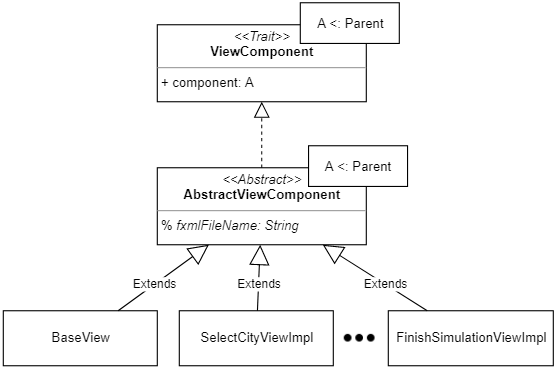

The diagram above was exported from draw.io. Its source (the exported page's mxGraphModel, read from the mxfile embedded in the PNG):
<mxGraphModel dx="1816" dy="-666" grid="1" gridSize="10" guides="1" tooltips="1" connect="1" arrows="1" fold="1" page="1" pageScale="1" pageWidth="827" pageHeight="1169" math="0" shadow="0">
  <root>
    <mxCell id="0" />
    <mxCell id="1" parent="0" />
    <mxCell id="2" value="&lt;p style=&quot;margin:0px;margin-top:4px;text-align:center;&quot;&gt;&lt;i&gt;&amp;lt;&amp;lt;Abstract&amp;gt;&amp;gt;&lt;/i&gt;&lt;br&gt;&lt;b&gt;AbstractViewComponent&lt;/b&gt;&lt;br&gt;&lt;/p&gt;&lt;hr size=&quot;1&quot;&gt;&amp;nbsp;%&amp;nbsp;&lt;i&gt;fxmlFileName: String&lt;/i&gt;&lt;div&gt;&lt;br&gt;&lt;/div&gt;" style="verticalAlign=top;align=left;overflow=fill;fontSize=12;fontFamily=Helvetica;html=1;fillColor=default;" vertex="1" parent="1">
      <mxGeometry x="-595.5" y="1800" width="190" height="70" as="geometry" />
    </mxCell>
    <mxCell id="3" value="&lt;p style=&quot;margin:0px;margin-top:4px;text-align:center;&quot;&gt;&lt;i&gt;&amp;lt;&amp;lt;Trait&amp;gt;&amp;gt;&lt;/i&gt;&lt;br&gt;&lt;b&gt;ViewComponent&lt;/b&gt;&lt;br&gt;&lt;/p&gt;&lt;hr size=&quot;1&quot;&gt;&amp;nbsp;+ component: A&lt;br&gt;&lt;div&gt;&lt;br&gt;&lt;/div&gt;" style="verticalAlign=top;align=left;overflow=fill;fontSize=12;fontFamily=Helvetica;html=1;fillColor=default;" vertex="1" parent="1">
      <mxGeometry x="-595.5" y="1670" width="190" height="70" as="geometry" />
    </mxCell>
    <mxCell id="4" value="A &amp;lt;: Parent" style="html=1;" vertex="1" parent="1">
      <mxGeometry x="-465.5" y="1650" width="90" height="37" as="geometry" />
    </mxCell>
    <mxCell id="5" value="" style="endArrow=block;dashed=1;endFill=0;endSize=12;html=1;rounded=0;" edge="1" source="2" target="3" parent="1">
      <mxGeometry width="160" relative="1" as="geometry">
        <mxPoint x="-41.75" y="1700" as="sourcePoint" />
        <mxPoint x="-41.75" y="1570" as="targetPoint" />
      </mxGeometry>
    </mxCell>
    <mxCell id="6" value="SelectCityViewImpl" style="html=1;" vertex="1" parent="1">
      <mxGeometry x="-575.5" y="1930" width="140" height="50" as="geometry" />
    </mxCell>
    <mxCell id="7" value="&lt;div&gt;Extends&lt;/div&gt;" style="endArrow=block;endSize=16;endFill=0;html=1;rounded=0;" edge="1" source="6" target="2" parent="1">
      <mxGeometry x="-0.2" width="160" relative="1" as="geometry">
        <mxPoint x="-269.25" y="1929" as="sourcePoint" />
        <mxPoint x="-269.25" y="1879" as="targetPoint" />
        <mxPoint as="offset" />
      </mxGeometry>
    </mxCell>
    <mxCell id="8" value="" style="shape=image;html=1;verticalAlign=top;verticalLabelPosition=bottom;labelBackgroundColor=#ffffff;imageAspect=0;aspect=fixed;image=https://cdn4.iconfinder.com/data/icons/essential-app-1/16/dot-more-menu-hide-128.png" vertex="1" parent="1">
      <mxGeometry x="-425.5" y="1941" width="28" height="28" as="geometry" />
    </mxCell>
    <mxCell id="9" value="FinishSimulationViewImpl" style="html=1;" vertex="1" parent="1">
      <mxGeometry x="-385.5" y="1930" width="150" height="50" as="geometry" />
    </mxCell>
    <mxCell id="10" value="&lt;div&gt;Extends&lt;/div&gt;" style="endArrow=block;endSize=16;endFill=0;html=1;rounded=0;" edge="1" source="9" target="2" parent="1">
      <mxGeometry x="-0.2" width="160" relative="1" as="geometry">
        <mxPoint x="70.75" y="1973" as="sourcePoint" />
        <mxPoint x="-293.4000000000001" y="1860" as="targetPoint" />
        <mxPoint as="offset" />
      </mxGeometry>
    </mxCell>
    <mxCell id="11" value="A &amp;lt;: Parent" style="html=1;" vertex="1" parent="1">
      <mxGeometry x="-458" y="1780" width="90" height="37" as="geometry" />
    </mxCell>
    <mxCell id="12" value="BaseView" style="html=1;" vertex="1" parent="1">
      <mxGeometry x="-735.5" y="1930" width="140" height="50" as="geometry" />
    </mxCell>
    <mxCell id="13" value="&lt;div&gt;Extends&lt;/div&gt;" style="endArrow=block;endSize=16;endFill=0;html=1;rounded=0;" edge="1" source="12" target="2" parent="1">
      <mxGeometry x="-0.2" width="160" relative="1" as="geometry">
        <mxPoint x="-429.25" y="1929" as="sourcePoint" />
        <mxPoint x="-697.7" y="1860" as="targetPoint" />
        <mxPoint as="offset" />
      </mxGeometry>
    </mxCell>
  </root>
</mxGraphModel>